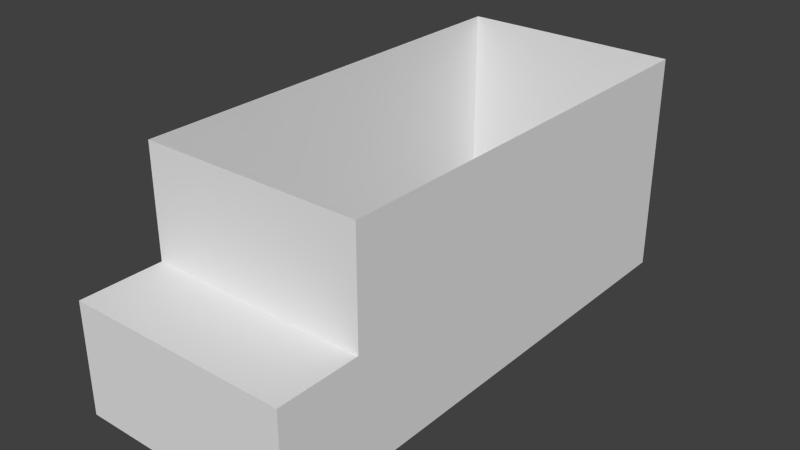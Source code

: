 # Source: FoodTruck.blend  (saved by Blender 2.72.0; exported with 4.5.12 LTS)
import bpy
from mathutils import Matrix  # noqa: F401  (used for matrix-valued properties, if any)

bpy.ops.wm.read_factory_settings(use_empty=True)
scene = bpy.context.scene
scene.name = 'Scene'

# ---- collections
col_collection_1 = bpy.data.collections.new('Collection 1'); scene.collection.children.link(col_collection_1)

# ---- world
world_world = bpy.data.worlds.new('World'); scene.world = world_world
world_world.color = (0.05088, 0.05088, 0.05088)
world_world.use_sun_shadow = False
world_world.sun_shadow_jitter_overblur = 0.0
world_world.cycles.sampling_method = 'MANUAL'
world_world.cycles.sample_map_resolution = 256

# ---- meshes
me_cube = bpy.data.meshes.new('Cube')
me_cube.from_pydata([(1.0, 0.25, -2.0), (1.0, 0.25, 2.0), (-1.0, 0.25, 2.0), (-1.0, 0.25, -2.0), (1.0, 1.25, -2.0), (1.0, 1.25, 2.0), (-1.0, 1.25, 2.0), (-1.0, 1.25, -2.0), (1.0, 0.75, -2.0), (-1.0, 0.75, -2.0), (1.0, 0.25, -2.75), (-1.0, 0.25, -2.75), (1.0, 0.75, -2.75), (-1.0, 0.75, -2.75), (0.025, 1.25, -2.0), (0.025, 0.75, -2.0), (-0.025, 0.75, -2.0), (-0.025, 1.25, -2.0), (-0.95, 0.75, -2.0), (-0.95, 1.25, -2.0), (0.95, 1.25, -2.0), (0.95, 0.75, -2.0), (0.025, 0.7725, -2.0), (0.95, 0.7725, -2.0), (0.025, 1.15, -2.0), (0.95, 1.15, -2.0), (-0.025, 0.7725, -2.0), (-0.95, 0.7725, -2.0), (-0.95, 1.15, -2.0), (-0.025, 1.15, -2.0), (-1.0, 1.25, -1.25), (-1.0, 0.25, -1.25), (-1.0, 0.75, -1.25), (-1.0, 1.25, -1.95), (-1.0, 0.75, -1.95), (1.0, 1.25, -1.25), (-1.0, 1.25, -1.3), (-1.0, 0.75, -1.3), (-1.0, 0.7725, -1.3), (-1.0, 0.7725, -1.95), (-1.0, 1.15, -1.3), (-1.0, 1.15, -1.95), (1.0, 0.25, -1.25), (1.0, 0.75, -1.25), (1.0, 1.25, -1.3), (1.0, 0.75, -1.3), (1.0, 0.75, -1.95), (1.0, 1.25, -1.95), (1.0, 0.7725, -1.3), (1.0, 0.7725, -1.95), (1.0, 1.15, -1.3), (1.0, 1.15, -1.95), (-4.733e-05, 1.25, 2.0), (-4.721e-05, 0.25, 2.0), (0.5, 0.25, 2.0), (0.5, 1.25, 2.0), (-0.5, 1.25, 2.0), (-0.5, 0.25, 2.0), (-4.728e-05, 0.85, 2.0), (0.5, 0.85, 2.0), (-0.5, 0.85, 2.0), (-4.731e-05, 1.15, 2.0), (-0.5, 1.15, 2.0), (0.5, 1.15, 2.0), (-4.729e-05, 0.875, 2.0), (-0.5, 0.875, 2.0), (0.5, 0.875, 2.0), (-4.731e-05, 1.125, 2.0), (0.5, 1.125, 2.0), (-0.5, 1.125, 2.0), (-0.05, 0.875, 2.0), (-0.05, 1.125, 2.0), (0.05, 0.875, 2.0), (0.05, 1.125, 2.0), (-0.45, 0.875, 2.0), (-0.45, 1.125, 2.0), (0.45, 0.875, 2.0), (0.45, 1.125, 2.0)], [], [(35, 5, 1, 42, 43), (56, 6, 2, 57, 60, 65, 69, 62), (32, 37, 34, 9, 3, 31), (9, 18, 16, 15, 21, 8, 12, 13), (8, 46, 45, 43, 42, 0), (17, 14, 24, 22, 15, 16, 26, 29), (13, 12, 10, 11), (8, 0, 10, 12), (3, 9, 13, 11), (22, 23, 21, 15), (7, 19, 28, 27, 18, 9), (27, 26, 16, 18), (20, 4, 8, 21, 23, 25), (24, 25, 23, 22), (14, 20, 25, 24), (28, 29, 26, 27), (19, 17, 29, 28), (6, 30, 32, 31, 2), (30, 36, 40, 38, 37, 32), (33, 7, 9, 34, 39, 41), (44, 35, 43, 45, 48, 50), (38, 39, 34, 37), (40, 41, 39, 38), (36, 33, 41, 40), (4, 47, 51, 49, 46, 8), (49, 48, 45, 46), (51, 50, 48, 49), (47, 44, 50, 51), (59, 58, 53, 54), (5, 55, 63, 68, 66, 59, 54, 1), (58, 60, 57, 53), (64, 70, 74, 65, 60, 58), (66, 76, 72, 64, 58, 59), (55, 52, 61, 63), (52, 56, 62, 61), (73, 67, 64, 72), (75, 69, 65, 74), (61, 62, 69, 75, 71, 67), (63, 61, 67, 73, 77, 68), (67, 71, 70, 64), (77, 73, 72, 76), (71, 75, 74, 70), (68, 77, 76, 66)])
me_cube.use_remesh_preserve_volume = False
me_cube.use_remesh_preserve_attributes = False
me_cube.use_mirror_vertex_groups = False
me_cube.update()

# ---- objects
ob_foodtruck = bpy.data.objects.new('FoodTruck', me_cube)

# ---- transforms, parenting, visibility, modifiers, constraints
ob_foodtruck.location = (0.0, 0.0, 0.0)
ob_foodtruck.rotation_euler = (1.571, -0.0, -3.142)
ob_foodtruck.scale = (2.0, 4.0, 2.0)
ob_foodtruck.lineart.crease_threshold = 0.0

# ---- collection membership
col_collection_1.objects.link(ob_foodtruck)

# ---- scene / render settings (as saved in the file)
scene.frame_start = 1; scene.frame_end = 250; scene.frame_set(3)
scene.render.engine = 'BLENDER_EEVEE_NEXT'
scene.render.resolution_percentage = 50
scene.render.dither_intensity = 0.0
scene.cycles.use_denoising = False
scene.cycles.samples = 10
scene.cycles.sampling_pattern = 'TABULATED_SOBOL'
scene.cycles.light_sampling_threshold = 0.0
scene.cycles.use_adaptive_sampling = False
scene.cycles.use_light_tree = False
scene.cycles.blur_glossy = 0.0
scene.cycles.pixel_filter_type = 'GAUSSIAN'
scene.cycles.sample_clamp_indirect = 0.0
scene.view_settings.view_transform = 'Standard'
bpy.context.view_layer.update()

# ---- added for rendering (the .blend has no active camera and no usable light): camera, sun
cam_auto = bpy.data.cameras.new('AutoCamera')
cam_auto.lens = 50.0
cam_auto.sensor_width = 36.0
cam_auto.clip_end = 1000.0
ob_auto_camera = bpy.data.objects.new('AutoCamera', cam_auto)
scene.collection.objects.link(ob_auto_camera)
ob_auto_camera.location = (10.2301, -13.0261, 11.1841)
ob_auto_camera.rotation_euler = (1.09748, -7.21219e-08, 0.694738)
scene.camera = ob_auto_camera
light_auto_sun = bpy.data.lights.new('AutoSun', 'SUN')
light_auto_sun.energy = 3.0
light_auto_sun.angle = 0.0523599
ob_auto_sun = bpy.data.objects.new('AutoSun', light_auto_sun)
scene.collection.objects.link(ob_auto_sun)
ob_auto_sun.rotation_euler = (0.872665, 0.174533, 0.523599)
bpy.context.view_layer.update()
